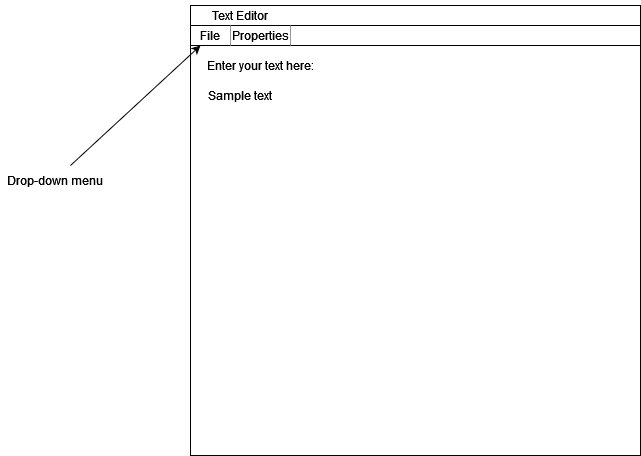

The diagram above was exported from draw.io. Its source (the exported page's mxGraphModel, read from the mxfile embedded in the PNG):
<mxGraphModel dx="272" dy="557" grid="1" gridSize="10" guides="1" tooltips="1" connect="1" arrows="1" fold="1" page="1" pageScale="1" pageWidth="850" pageHeight="1100" math="0" shadow="0">
  <root>
    <mxCell id="0" />
    <mxCell id="1" parent="0" />
    <mxCell id="0q_16PIqsvr3yQfzcAxm-1" value="" style="whiteSpace=wrap;html=1;aspect=fixed;" vertex="1" parent="1">
      <mxGeometry x="200" y="60" width="450" height="450" as="geometry" />
    </mxCell>
    <mxCell id="0q_16PIqsvr3yQfzcAxm-3" value="" style="rounded=0;whiteSpace=wrap;html=1;" vertex="1" parent="1">
      <mxGeometry x="200" y="60" width="450" height="20" as="geometry" />
    </mxCell>
    <mxCell id="0q_16PIqsvr3yQfzcAxm-4" value="Text Editor" style="text;html=1;strokeColor=none;fillColor=none;align=center;verticalAlign=middle;whiteSpace=wrap;rounded=0;" vertex="1" parent="1">
      <mxGeometry x="220" y="55" width="60" height="30" as="geometry" />
    </mxCell>
    <mxCell id="0q_16PIqsvr3yQfzcAxm-5" value="" style="rounded=0;whiteSpace=wrap;html=1;" vertex="1" parent="1">
      <mxGeometry x="200" y="80" width="450" height="20" as="geometry" />
    </mxCell>
    <mxCell id="0q_16PIqsvr3yQfzcAxm-8" value="" style="verticalLabelPosition=bottom;shadow=0;dashed=0;align=center;html=1;verticalAlign=top;strokeWidth=1;shape=mxgraph.mockup.markup.line;strokeColor=#999999;rotation=-90;" vertex="1" parent="1">
      <mxGeometry x="230" y="80" width="20" height="20" as="geometry" />
    </mxCell>
    <mxCell id="0q_16PIqsvr3yQfzcAxm-9" value="" style="verticalLabelPosition=bottom;shadow=0;dashed=0;align=center;html=1;verticalAlign=top;strokeWidth=1;shape=mxgraph.mockup.markup.line;strokeColor=#999999;rotation=-90;" vertex="1" parent="1">
      <mxGeometry x="290" y="80" width="20" height="20" as="geometry" />
    </mxCell>
    <mxCell id="0q_16PIqsvr3yQfzcAxm-10" value="File" style="text;html=1;strokeColor=none;fillColor=none;align=center;verticalAlign=middle;whiteSpace=wrap;rounded=0;" vertex="1" parent="1">
      <mxGeometry x="190" y="75" width="60" height="30" as="geometry" />
    </mxCell>
    <mxCell id="0q_16PIqsvr3yQfzcAxm-12" value="Properties" style="text;html=1;strokeColor=none;fillColor=none;align=center;verticalAlign=middle;whiteSpace=wrap;rounded=0;" vertex="1" parent="1">
      <mxGeometry x="240" y="75" width="60" height="30" as="geometry" />
    </mxCell>
    <mxCell id="0q_16PIqsvr3yQfzcAxm-13" value="" style="endArrow=classic;html=1;rounded=0;" edge="1" parent="1">
      <mxGeometry width="50" height="50" relative="1" as="geometry">
        <mxPoint x="80" y="220" as="sourcePoint" />
        <mxPoint x="210" y="100" as="targetPoint" />
      </mxGeometry>
    </mxCell>
    <mxCell id="0q_16PIqsvr3yQfzcAxm-16" value="Enter your text here:" style="text;html=1;strokeColor=none;fillColor=none;align=center;verticalAlign=middle;whiteSpace=wrap;rounded=0;" vertex="1" parent="1">
      <mxGeometry x="195" y="105" width="150" height="30" as="geometry" />
    </mxCell>
    <mxCell id="0q_16PIqsvr3yQfzcAxm-18" value="Sample text" style="text;html=1;strokeColor=none;fillColor=none;align=center;verticalAlign=middle;whiteSpace=wrap;rounded=0;" vertex="1" parent="1">
      <mxGeometry x="210" y="135" width="80" height="30" as="geometry" />
    </mxCell>
    <mxCell id="0q_16PIqsvr3yQfzcAxm-19" value="Drop-down menu" style="text;html=1;strokeColor=none;fillColor=none;align=center;verticalAlign=middle;whiteSpace=wrap;rounded=0;" vertex="1" parent="1">
      <mxGeometry x="10" y="220" width="110" height="30" as="geometry" />
    </mxCell>
  </root>
</mxGraphModel>